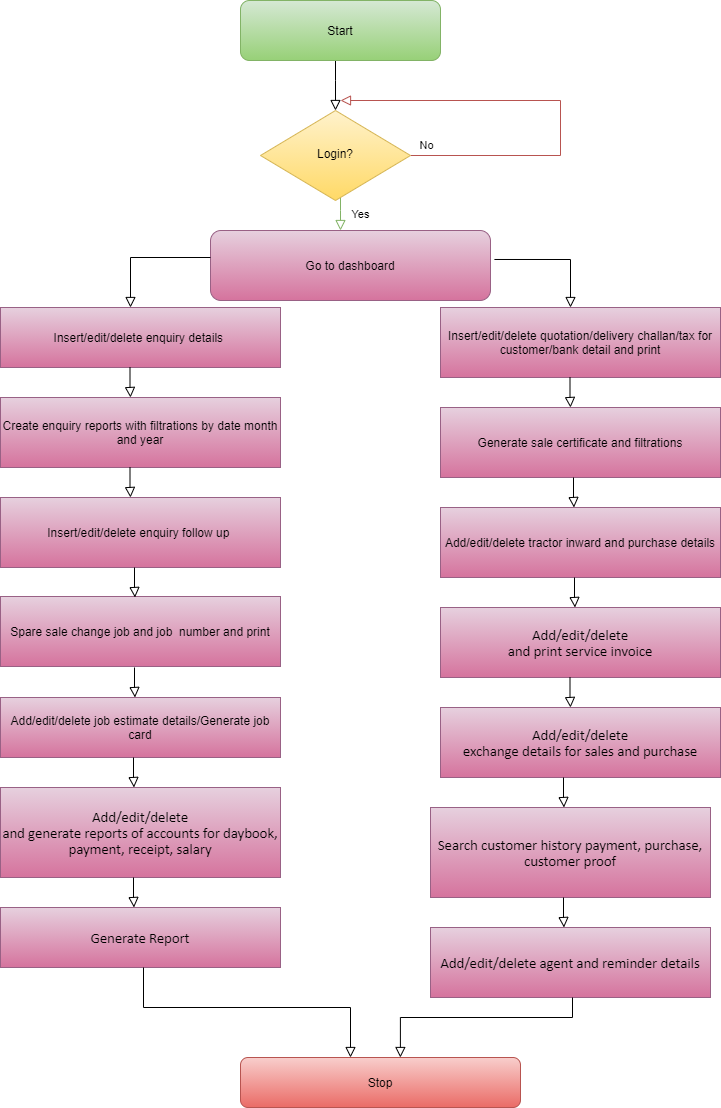

The diagram above was exported from draw.io. Its source (the exported page's mxGraphModel, read from the mxfile embedded in the PNG):
<mxGraphModel dx="1281" dy="450" grid="1" gridSize="10" guides="1" tooltips="1" connect="1" arrows="1" fold="1" page="1" pageScale="1" pageWidth="413" pageHeight="291" math="0" shadow="0">
  <root>
    <mxCell id="WIyWlLk6GJQsqaUBKTNV-0" />
    <mxCell id="WIyWlLk6GJQsqaUBKTNV-1" parent="WIyWlLk6GJQsqaUBKTNV-0" />
    <mxCell id="WIyWlLk6GJQsqaUBKTNV-2" value="" style="rounded=0;html=1;jettySize=auto;orthogonalLoop=1;fontSize=11;endArrow=block;endFill=0;endSize=8;strokeWidth=1;shadow=0;labelBackgroundColor=none;edgeStyle=orthogonalEdgeStyle;" parent="WIyWlLk6GJQsqaUBKTNV-1" source="WIyWlLk6GJQsqaUBKTNV-3" target="WIyWlLk6GJQsqaUBKTNV-6" edge="1">
      <mxGeometry relative="1" as="geometry">
        <Array as="points">
          <mxPoint x="175" y="183" />
          <mxPoint x="175" y="183" />
        </Array>
      </mxGeometry>
    </mxCell>
    <mxCell id="WIyWlLk6GJQsqaUBKTNV-3" value="Start" style="rounded=1;whiteSpace=wrap;html=1;fontSize=12;glass=0;strokeWidth=1;shadow=0;gradientColor=#97d077;fillColor=#d5e8d4;strokeColor=#82b366;" parent="WIyWlLk6GJQsqaUBKTNV-1" vertex="1">
      <mxGeometry x="80" y="103" width="200" height="60" as="geometry" />
    </mxCell>
    <mxCell id="WIyWlLk6GJQsqaUBKTNV-4" value="Yes" style="rounded=0;html=1;jettySize=auto;orthogonalLoop=1;fontSize=11;endArrow=block;endFill=0;endSize=8;strokeWidth=1;shadow=0;labelBackgroundColor=none;edgeStyle=orthogonalEdgeStyle;gradientColor=#97d077;fillColor=#d5e8d4;strokeColor=#82b366;" parent="WIyWlLk6GJQsqaUBKTNV-1" source="WIyWlLk6GJQsqaUBKTNV-6" edge="1">
      <mxGeometry y="20" relative="1" as="geometry">
        <mxPoint as="offset" />
        <mxPoint x="180" y="333" as="targetPoint" />
        <Array as="points">
          <mxPoint x="180" y="313" />
          <mxPoint x="180" y="313" />
        </Array>
      </mxGeometry>
    </mxCell>
    <mxCell id="WIyWlLk6GJQsqaUBKTNV-5" value="No" style="edgeStyle=orthogonalEdgeStyle;rounded=0;html=1;jettySize=auto;orthogonalLoop=1;fontSize=11;endArrow=block;endFill=0;endSize=8;strokeWidth=1;shadow=0;labelBackgroundColor=none;gradientColor=#ea6b66;fillColor=#f8cecc;strokeColor=#b85450;exitX=1;exitY=0.5;exitDx=0;exitDy=0;" parent="WIyWlLk6GJQsqaUBKTNV-1" source="WIyWlLk6GJQsqaUBKTNV-6" edge="1">
      <mxGeometry x="-0.9231" y="10" relative="1" as="geometry">
        <mxPoint as="offset" />
        <mxPoint x="260" y="253" as="sourcePoint" />
        <mxPoint x="180" y="203" as="targetPoint" />
        <Array as="points">
          <mxPoint x="400" y="258" />
          <mxPoint x="400" y="203" />
        </Array>
      </mxGeometry>
    </mxCell>
    <mxCell id="WIyWlLk6GJQsqaUBKTNV-6" value="Login?" style="rhombus;whiteSpace=wrap;html=1;shadow=0;fontFamily=Helvetica;fontSize=12;align=center;strokeWidth=1;spacing=6;spacingTop=-4;gradientColor=#ffd966;fillColor=#fff2cc;strokeColor=#d6b656;" parent="WIyWlLk6GJQsqaUBKTNV-1" vertex="1">
      <mxGeometry x="100" y="213" width="150" height="90" as="geometry" />
    </mxCell>
    <mxCell id="WIyWlLk6GJQsqaUBKTNV-11" value="Go to dashboard" style="rounded=1;whiteSpace=wrap;html=1;fontSize=12;glass=0;strokeWidth=1;shadow=0;gradientColor=#d5739d;fillColor=#e6d0de;strokeColor=#996185;" parent="WIyWlLk6GJQsqaUBKTNV-1" vertex="1">
      <mxGeometry x="50" y="333" width="280" height="70" as="geometry" />
    </mxCell>
    <mxCell id="LRjc5vmDF3XIVf-CUMNA-1" value="Insert/edit/delete enquiry details&amp;nbsp;" style="rounded=0;whiteSpace=wrap;html=1;gradientColor=#d5739d;fillColor=#e6d0de;strokeColor=#996185;" parent="WIyWlLk6GJQsqaUBKTNV-1" vertex="1">
      <mxGeometry x="-160" y="410" width="280" height="60" as="geometry" />
    </mxCell>
    <mxCell id="LRjc5vmDF3XIVf-CUMNA-3" value="Create enquiry reports with filtrations by date month and year" style="rounded=0;whiteSpace=wrap;html=1;gradientColor=#d5739d;fillColor=#e6d0de;strokeColor=#996185;" parent="WIyWlLk6GJQsqaUBKTNV-1" vertex="1">
      <mxGeometry x="-160" y="500" width="280" height="70" as="geometry" />
    </mxCell>
    <mxCell id="LRjc5vmDF3XIVf-CUMNA-6" value="Insert/edit/delete enquiry follow up&amp;nbsp;" style="rounded=0;whiteSpace=wrap;html=1;gradientColor=#d5739d;fillColor=#e6d0de;strokeColor=#996185;" parent="WIyWlLk6GJQsqaUBKTNV-1" vertex="1">
      <mxGeometry x="-160" y="600" width="280" height="70" as="geometry" />
    </mxCell>
    <mxCell id="LRjc5vmDF3XIVf-CUMNA-8" value="Insert/edit/delete quotation/delivery challan/tax for customer/bank detail and print" style="rounded=0;whiteSpace=wrap;html=1;gradientColor=#d5739d;fillColor=#e6d0de;strokeColor=#996185;" parent="WIyWlLk6GJQsqaUBKTNV-1" vertex="1">
      <mxGeometry x="280" y="410" width="280" height="70" as="geometry" />
    </mxCell>
    <mxCell id="LRjc5vmDF3XIVf-CUMNA-15" value="Generate sale certificate and filtrations" style="rounded=0;whiteSpace=wrap;html=1;gradientColor=#d5739d;fillColor=#e6d0de;strokeColor=#996185;" parent="WIyWlLk6GJQsqaUBKTNV-1" vertex="1">
      <mxGeometry x="280" y="510" width="280" height="70" as="geometry" />
    </mxCell>
    <mxCell id="LRjc5vmDF3XIVf-CUMNA-17" value="Add/edit/delete tractor inward and purchase details" style="rounded=0;whiteSpace=wrap;html=1;gradientColor=#d5739d;fillColor=#e6d0de;strokeColor=#996185;" parent="WIyWlLk6GJQsqaUBKTNV-1" vertex="1">
      <mxGeometry x="280" y="610" width="280" height="70" as="geometry" />
    </mxCell>
    <mxCell id="LRjc5vmDF3XIVf-CUMNA-19" value="Spare sale change job and job&amp;nbsp; number and print" style="rounded=0;whiteSpace=wrap;html=1;gradientColor=#d5739d;fillColor=#e6d0de;strokeColor=#996185;" parent="WIyWlLk6GJQsqaUBKTNV-1" vertex="1">
      <mxGeometry x="-160" y="699" width="280" height="70" as="geometry" />
    </mxCell>
    <mxCell id="LRjc5vmDF3XIVf-CUMNA-21" value="Add/edit/delete job estimate details/Generate job card" style="rounded=0;whiteSpace=wrap;html=1;gradientColor=#d5739d;fillColor=#e6d0de;strokeColor=#996185;" parent="WIyWlLk6GJQsqaUBKTNV-1" vertex="1">
      <mxGeometry x="-160" y="800" width="280" height="60" as="geometry" />
    </mxCell>
    <mxCell id="LRjc5vmDF3XIVf-CUMNA-25" value="&lt;span lang=&quot;EN-IN&quot; style=&quot;font-size: 11.0pt ; line-height: 115% ; font-family: &amp;#34;calibri&amp;#34; , &amp;#34;sans-serif&amp;#34;&quot;&gt;Add/edit/delete&lt;br/&gt;and print service invoice&lt;/span&gt;" style="rounded=0;whiteSpace=wrap;html=1;gradientColor=#d5739d;fillColor=#e6d0de;strokeColor=#996185;" parent="WIyWlLk6GJQsqaUBKTNV-1" vertex="1">
      <mxGeometry x="280" y="710" width="280" height="70" as="geometry" />
    </mxCell>
    <mxCell id="LRjc5vmDF3XIVf-CUMNA-28" value="&lt;span lang=&quot;EN-IN&quot; style=&quot;font-size: 11.0pt ; line-height: 115% ; font-family: &amp;#34;calibri&amp;#34; , &amp;#34;sans-serif&amp;#34;&quot;&gt;Add/edit/delete&lt;br&gt;exchange details for sales and purchase&lt;br&gt;&lt;/span&gt;" style="rounded=0;whiteSpace=wrap;html=1;gradientColor=#d5739d;fillColor=#e6d0de;strokeColor=#996185;" parent="WIyWlLk6GJQsqaUBKTNV-1" vertex="1">
      <mxGeometry x="280" y="810" width="280" height="70" as="geometry" />
    </mxCell>
    <mxCell id="LRjc5vmDF3XIVf-CUMNA-30" value="&lt;span lang=&quot;EN-IN&quot; style=&quot;font-size: 11.0pt ; line-height: 115% ; font-family: &amp;#34;calibri&amp;#34; , &amp;#34;sans-serif&amp;#34;&quot;&gt;&lt;span lang=&quot;EN-IN&quot; style=&quot;font-size: 11.0pt ; line-height: 115% ; font-family: &amp;#34;calibri&amp;#34; , &amp;#34;sans-serif&amp;#34;&quot;&gt;Add/edit/delete&lt;br/&gt;and generate reports of accounts for daybook, payment, receipt, salary&lt;/span&gt;&lt;br&gt;&lt;/span&gt;" style="rounded=0;whiteSpace=wrap;html=1;gradientColor=#d5739d;fillColor=#e6d0de;strokeColor=#996185;" parent="WIyWlLk6GJQsqaUBKTNV-1" vertex="1">
      <mxGeometry x="-160" y="890" width="280" height="90" as="geometry" />
    </mxCell>
    <mxCell id="LRjc5vmDF3XIVf-CUMNA-32" value="&lt;span lang=&quot;EN-IN&quot; style=&quot;font-size: 11.0pt ; line-height: 115% ; font-family: &amp;#34;calibri&amp;#34; , &amp;#34;sans-serif&amp;#34;&quot;&gt;Search customer history payment, purchase, customer proof&lt;br&gt;&lt;/span&gt;" style="rounded=0;whiteSpace=wrap;html=1;gradientColor=#d5739d;fillColor=#e6d0de;strokeColor=#996185;" parent="WIyWlLk6GJQsqaUBKTNV-1" vertex="1">
      <mxGeometry x="270" y="910" width="280" height="90" as="geometry" />
    </mxCell>
    <mxCell id="LRjc5vmDF3XIVf-CUMNA-35" value="&lt;span lang=&quot;EN-IN&quot; style=&quot;font-size: 11.0pt ; line-height: 115% ; font-family: &amp;#34;calibri&amp;#34; , &amp;#34;sans-serif&amp;#34;&quot;&gt;Generate Report&lt;br&gt;&lt;/span&gt;" style="rounded=0;whiteSpace=wrap;html=1;gradientColor=#d5739d;fillColor=#e6d0de;strokeColor=#996185;" parent="WIyWlLk6GJQsqaUBKTNV-1" vertex="1">
      <mxGeometry x="-160" y="1010" width="280" height="60" as="geometry" />
    </mxCell>
    <mxCell id="LRjc5vmDF3XIVf-CUMNA-37" value="&lt;span lang=&quot;EN-IN&quot; style=&quot;font-size: 11.0pt ; line-height: 115% ; font-family: &amp;#34;calibri&amp;#34; , &amp;#34;sans-serif&amp;#34;&quot;&gt;Add/edit/delete agent and reminder details&lt;br&gt;&lt;/span&gt;" style="rounded=0;whiteSpace=wrap;html=1;gradientColor=#d5739d;fillColor=#e6d0de;strokeColor=#996185;" parent="WIyWlLk6GJQsqaUBKTNV-1" vertex="1">
      <mxGeometry x="270" y="1030" width="280" height="70" as="geometry" />
    </mxCell>
    <mxCell id="LRjc5vmDF3XIVf-CUMNA-39" value="Stop" style="rounded=1;whiteSpace=wrap;html=1;gradientColor=#ea6b66;fillColor=#f8cecc;strokeColor=#b85450;" parent="WIyWlLk6GJQsqaUBKTNV-1" vertex="1">
      <mxGeometry x="80" y="1160" width="280" height="50" as="geometry" />
    </mxCell>
    <mxCell id="LRjc5vmDF3XIVf-CUMNA-74" value="" style="rounded=0;html=1;jettySize=auto;orthogonalLoop=1;fontSize=11;endArrow=block;endFill=0;endSize=8;strokeWidth=1;shadow=0;labelBackgroundColor=none;edgeStyle=orthogonalEdgeStyle;" parent="WIyWlLk6GJQsqaUBKTNV-1" edge="1">
      <mxGeometry relative="1" as="geometry">
        <mxPoint x="-30.5" y="470" as="sourcePoint" />
        <mxPoint x="-30" y="500" as="targetPoint" />
        <Array as="points">
          <mxPoint x="-30.5" y="490" />
          <mxPoint x="-30.5" y="490" />
        </Array>
      </mxGeometry>
    </mxCell>
    <mxCell id="LRjc5vmDF3XIVf-CUMNA-75" value="" style="rounded=0;html=1;jettySize=auto;orthogonalLoop=1;fontSize=11;endArrow=block;endFill=0;endSize=8;strokeWidth=1;shadow=0;labelBackgroundColor=none;edgeStyle=orthogonalEdgeStyle;" parent="WIyWlLk6GJQsqaUBKTNV-1" edge="1">
      <mxGeometry relative="1" as="geometry">
        <mxPoint x="-30.5" y="570" as="sourcePoint" />
        <mxPoint x="-30" y="600" as="targetPoint" />
        <Array as="points">
          <mxPoint x="-30.5" y="590" />
          <mxPoint x="-30.5" y="590" />
        </Array>
      </mxGeometry>
    </mxCell>
    <mxCell id="LRjc5vmDF3XIVf-CUMNA-77" value="" style="rounded=0;html=1;jettySize=auto;orthogonalLoop=1;fontSize=11;endArrow=block;endFill=0;endSize=8;strokeWidth=1;shadow=0;labelBackgroundColor=none;edgeStyle=orthogonalEdgeStyle;" parent="WIyWlLk6GJQsqaUBKTNV-1" edge="1">
      <mxGeometry relative="1" as="geometry">
        <mxPoint x="409.5" y="480" as="sourcePoint" />
        <mxPoint x="410" y="510" as="targetPoint" />
        <Array as="points">
          <mxPoint x="409.5" y="500" />
          <mxPoint x="409.5" y="500" />
        </Array>
      </mxGeometry>
    </mxCell>
    <mxCell id="LRjc5vmDF3XIVf-CUMNA-80" value="" style="rounded=0;html=1;jettySize=auto;orthogonalLoop=1;fontSize=11;endArrow=block;endFill=0;endSize=8;strokeWidth=1;shadow=0;labelBackgroundColor=none;edgeStyle=orthogonalEdgeStyle;" parent="WIyWlLk6GJQsqaUBKTNV-1" edge="1">
      <mxGeometry relative="1" as="geometry">
        <mxPoint x="413" y="580" as="sourcePoint" />
        <mxPoint x="413.5" y="610" as="targetPoint" />
        <Array as="points">
          <mxPoint x="413" y="600" />
          <mxPoint x="413" y="600" />
        </Array>
      </mxGeometry>
    </mxCell>
    <mxCell id="LRjc5vmDF3XIVf-CUMNA-81" value="" style="rounded=0;html=1;jettySize=auto;orthogonalLoop=1;fontSize=11;endArrow=block;endFill=0;endSize=8;strokeWidth=1;shadow=0;labelBackgroundColor=none;edgeStyle=orthogonalEdgeStyle;" parent="WIyWlLk6GJQsqaUBKTNV-1" edge="1">
      <mxGeometry relative="1" as="geometry">
        <mxPoint x="-26" y="670" as="sourcePoint" />
        <mxPoint x="-25.5" y="700" as="targetPoint" />
        <Array as="points">
          <mxPoint x="-26" y="690" />
          <mxPoint x="-26" y="690" />
        </Array>
      </mxGeometry>
    </mxCell>
    <mxCell id="LRjc5vmDF3XIVf-CUMNA-82" value="" style="rounded=0;html=1;jettySize=auto;orthogonalLoop=1;fontSize=11;endArrow=block;endFill=0;endSize=8;strokeWidth=1;shadow=0;labelBackgroundColor=none;edgeStyle=orthogonalEdgeStyle;" parent="WIyWlLk6GJQsqaUBKTNV-1" edge="1">
      <mxGeometry relative="1" as="geometry">
        <mxPoint x="-26" y="770" as="sourcePoint" />
        <mxPoint x="-25.5" y="800" as="targetPoint" />
        <Array as="points">
          <mxPoint x="-26" y="790" />
          <mxPoint x="-26" y="790" />
        </Array>
      </mxGeometry>
    </mxCell>
    <mxCell id="LRjc5vmDF3XIVf-CUMNA-84" value="" style="rounded=0;html=1;jettySize=auto;orthogonalLoop=1;fontSize=11;endArrow=block;endFill=0;endSize=8;strokeWidth=1;shadow=0;labelBackgroundColor=none;edgeStyle=orthogonalEdgeStyle;" parent="WIyWlLk6GJQsqaUBKTNV-1" edge="1">
      <mxGeometry relative="1" as="geometry">
        <mxPoint x="414" y="680" as="sourcePoint" />
        <mxPoint x="414.5" y="710" as="targetPoint" />
        <Array as="points">
          <mxPoint x="414" y="700" />
          <mxPoint x="414" y="700" />
        </Array>
      </mxGeometry>
    </mxCell>
    <mxCell id="LRjc5vmDF3XIVf-CUMNA-85" value="" style="rounded=0;html=1;jettySize=auto;orthogonalLoop=1;fontSize=11;endArrow=block;endFill=0;endSize=8;strokeWidth=1;shadow=0;labelBackgroundColor=none;edgeStyle=orthogonalEdgeStyle;" parent="WIyWlLk6GJQsqaUBKTNV-1" edge="1">
      <mxGeometry relative="1" as="geometry">
        <mxPoint x="409.5" y="780" as="sourcePoint" />
        <mxPoint x="410" y="810" as="targetPoint" />
        <Array as="points">
          <mxPoint x="409.5" y="800" />
          <mxPoint x="409.5" y="800" />
        </Array>
      </mxGeometry>
    </mxCell>
    <mxCell id="LRjc5vmDF3XIVf-CUMNA-86" value="" style="rounded=0;html=1;jettySize=auto;orthogonalLoop=1;fontSize=11;endArrow=block;endFill=0;endSize=8;strokeWidth=1;shadow=0;labelBackgroundColor=none;edgeStyle=orthogonalEdgeStyle;" parent="WIyWlLk6GJQsqaUBKTNV-1" edge="1">
      <mxGeometry relative="1" as="geometry">
        <mxPoint x="-27" y="860" as="sourcePoint" />
        <mxPoint x="-26.5" y="890" as="targetPoint" />
        <Array as="points">
          <mxPoint x="-27" y="880" />
          <mxPoint x="-27" y="880" />
        </Array>
      </mxGeometry>
    </mxCell>
    <mxCell id="LRjc5vmDF3XIVf-CUMNA-87" value="" style="rounded=0;html=1;jettySize=auto;orthogonalLoop=1;fontSize=11;endArrow=block;endFill=0;endSize=8;strokeWidth=1;shadow=0;labelBackgroundColor=none;edgeStyle=orthogonalEdgeStyle;" parent="WIyWlLk6GJQsqaUBKTNV-1" edge="1">
      <mxGeometry relative="1" as="geometry">
        <mxPoint x="403" y="880" as="sourcePoint" />
        <mxPoint x="403.5" y="910" as="targetPoint" />
        <Array as="points">
          <mxPoint x="403" y="900" />
          <mxPoint x="403" y="900" />
        </Array>
      </mxGeometry>
    </mxCell>
    <mxCell id="LRjc5vmDF3XIVf-CUMNA-88" value="" style="rounded=0;html=1;jettySize=auto;orthogonalLoop=1;fontSize=11;endArrow=block;endFill=0;endSize=8;strokeWidth=1;shadow=0;labelBackgroundColor=none;edgeStyle=orthogonalEdgeStyle;" parent="WIyWlLk6GJQsqaUBKTNV-1" edge="1">
      <mxGeometry relative="1" as="geometry">
        <mxPoint x="-27" y="980" as="sourcePoint" />
        <mxPoint x="-26.5" y="1010" as="targetPoint" />
        <Array as="points">
          <mxPoint x="-27" y="1000" />
          <mxPoint x="-27" y="1000" />
        </Array>
      </mxGeometry>
    </mxCell>
    <mxCell id="LRjc5vmDF3XIVf-CUMNA-89" value="" style="rounded=0;html=1;jettySize=auto;orthogonalLoop=1;fontSize=11;endArrow=block;endFill=0;endSize=8;strokeWidth=1;shadow=0;labelBackgroundColor=none;edgeStyle=orthogonalEdgeStyle;" parent="WIyWlLk6GJQsqaUBKTNV-1" edge="1">
      <mxGeometry relative="1" as="geometry">
        <mxPoint x="403" y="1000" as="sourcePoint" />
        <mxPoint x="403.5" y="1030" as="targetPoint" />
        <Array as="points">
          <mxPoint x="403" y="1020" />
          <mxPoint x="403" y="1020" />
        </Array>
      </mxGeometry>
    </mxCell>
    <mxCell id="IHWdgJsePQ_2NULSqi6m-0" value="" style="rounded=0;html=1;jettySize=auto;orthogonalLoop=1;fontSize=11;endArrow=block;endFill=0;endSize=8;strokeWidth=1;shadow=0;labelBackgroundColor=none;edgeStyle=orthogonalEdgeStyle;" edge="1" parent="WIyWlLk6GJQsqaUBKTNV-1">
      <mxGeometry relative="1" as="geometry">
        <Array as="points">
          <mxPoint x="-30" y="360" />
        </Array>
        <mxPoint x="50" y="360" as="sourcePoint" />
        <mxPoint x="-30" y="410" as="targetPoint" />
      </mxGeometry>
    </mxCell>
    <mxCell id="IHWdgJsePQ_2NULSqi6m-1" value="" style="rounded=0;html=1;jettySize=auto;orthogonalLoop=1;fontSize=11;endArrow=block;endFill=0;endSize=8;strokeWidth=1;shadow=0;labelBackgroundColor=none;edgeStyle=orthogonalEdgeStyle;exitX=1.014;exitY=0.414;exitDx=0;exitDy=0;exitPerimeter=0;" edge="1" parent="WIyWlLk6GJQsqaUBKTNV-1" source="WIyWlLk6GJQsqaUBKTNV-11">
      <mxGeometry relative="1" as="geometry">
        <Array as="points">
          <mxPoint x="410" y="362" />
        </Array>
        <mxPoint x="340" y="370" as="sourcePoint" />
        <mxPoint x="410" y="410" as="targetPoint" />
      </mxGeometry>
    </mxCell>
    <mxCell id="IHWdgJsePQ_2NULSqi6m-2" value="" style="rounded=0;html=1;jettySize=auto;orthogonalLoop=1;fontSize=11;endArrow=block;endFill=0;endSize=8;strokeWidth=1;shadow=0;labelBackgroundColor=none;edgeStyle=orthogonalEdgeStyle;" edge="1" parent="WIyWlLk6GJQsqaUBKTNV-1">
      <mxGeometry relative="1" as="geometry">
        <mxPoint x="-17" y="1070" as="sourcePoint" />
        <mxPoint x="190" y="1160" as="targetPoint" />
        <Array as="points">
          <mxPoint x="-17" y="1110" />
          <mxPoint x="190" y="1110" />
        </Array>
      </mxGeometry>
    </mxCell>
    <mxCell id="IHWdgJsePQ_2NULSqi6m-3" value="" style="rounded=0;html=1;jettySize=auto;orthogonalLoop=1;fontSize=11;endArrow=block;endFill=0;endSize=8;strokeWidth=1;shadow=0;labelBackgroundColor=none;edgeStyle=orthogonalEdgeStyle;entryX=0.571;entryY=0;entryDx=0;entryDy=0;entryPerimeter=0;" edge="1" parent="WIyWlLk6GJQsqaUBKTNV-1" target="LRjc5vmDF3XIVf-CUMNA-39">
      <mxGeometry relative="1" as="geometry">
        <mxPoint x="412" y="1100" as="sourcePoint" />
        <mxPoint x="240" y="1150" as="targetPoint" />
        <Array as="points">
          <mxPoint x="412" y="1120" />
          <mxPoint x="240" y="1120" />
        </Array>
      </mxGeometry>
    </mxCell>
  </root>
</mxGraphModel>